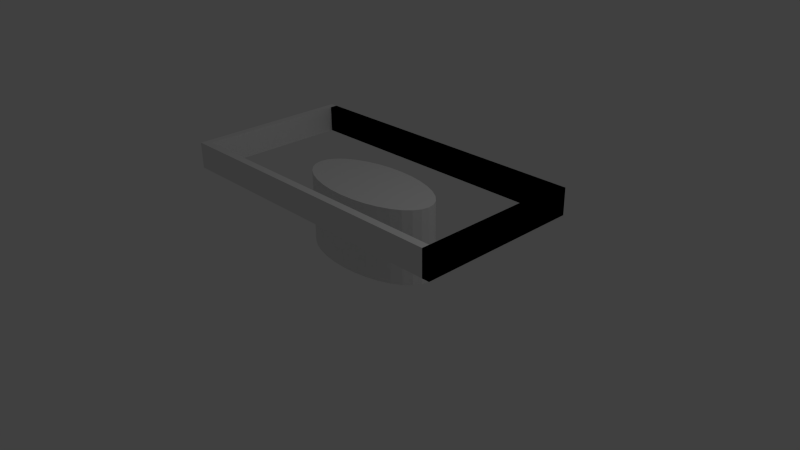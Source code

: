 # Source: mesa-borda.blend  (saved by Blender 2.64.0; exported with 4.5.12 LTS)
import bpy
from mathutils import Matrix  # noqa: F401  (used for matrix-valued properties, if any)

bpy.ops.wm.read_factory_settings(use_empty=True)
scene = bpy.context.scene
scene.name = 'Scene'

# ---- collections
col_collection_1 = bpy.data.collections.new('Collection 1'); scene.collection.children.link(col_collection_1)

# ---- world
world_world = bpy.data.worlds.new('World'); scene.world = world_world
world_world.color = (0.05088, 0.05088, 0.05088)
world_world.use_sun_shadow = False
world_world.sun_shadow_jitter_overblur = 0.0
world_world.cycles.sampling_method = 'MANUAL'
world_world.cycles.sample_map_resolution = 256

# ---- cameras
cam_camera = bpy.data.cameras.new('Camera')
cam_camera.clip_end = 100.0
cam_camera.lens = 35.0
cam_camera.sensor_width = 32.0
cam_camera.sensor_height = 18.0
cam_camera.ortho_scale = 7.314
cam_camera.dof.focus_distance = 0.0
cam_camera.dof.aperture_fstop = 128.0

# ---- lights
light_lamp = bpy.data.lights.new('Lamp', 'POINT')
light_lamp.transmission_factor = 0.0
light_lamp.cutoff_distance = 30.0
light_lamp.energy = 100.0
light_lamp.shadow_buffer_clip_start = 1.001
light_lamp.shadow_soft_size = 1.0
light_lamp.shadow_maximum_resolution = 0.006
light_lamp.use_absolute_resolution = True
light_lamp.cycles.use_multiple_importance_sampling = False

# ---- meshes
me_cube = bpy.data.meshes.new('Cube')
me_cube.from_pydata([(1.0, -43.0, -1.0), (1.0, 1.0, -1.0), (1.05, 1.0, -1.0), (1.05, -43.0, -1.0), (1.0, -43.0, 1.0), (1.0, 1.0, 1.0), (1.05, 1.0, 1.0), (1.05, -43.0, 1.0), (-1.0, -1.0, -1.0), (-1.0, 1.0, -1.0), (1.0, 1.0, -1.0), (1.0, -1.0, -1.0), (-1.0, -1.0, 1.0), (-1.0, 1.0, 1.0), (1.0, 1.0, 1.0), (1.0, -1.0, 1.0), (-1.05, -43.0, -1.0), (-1.05, 1.0, -1.0), (-1.0, 1.0, -1.0), (-1.0, -43.0, -1.0), (-1.05, -43.0, 1.0), (-1.05, 1.0, 1.0), (-1.0, 1.0, 1.0), (-1.0, -43.0, 1.0), (1.0, -43.0, -1.0), (1.0, 1.0, -1.0), (1.05, 1.0, -1.0), (1.05, -43.0, -1.0), (1.0, -43.0, 1.0), (1.0, 1.0, 1.0), (1.05, 1.0, 1.0), (1.05, -43.0, 1.0), (-1.0, -43.0, -1.0), (-1.0, -41.0, -1.0), (1.0, -41.0, -1.0), (1.0, -43.0, -1.0), (-1.0, -43.0, 1.0), (-1.0, -41.0, 1.0), (1.0, -41.0, 1.0), (1.0, -43.0, 1.0), (-1.0, -1.0, -1.0), (-1.0, 1.0, -1.0), (1.0, 1.0, -1.0), (1.0, -1.0, -1.0), (-1.0, -1.0, 1.0), (-1.0, 1.0, 1.0), (1.0, 1.0, 1.0), (1.0, -1.0, 1.0), (0.0, -11.0, -6.171), (0.0, -11.0, -0.4571), (0.09755, -11.19, -6.171), (0.09755, -11.19, -0.4571), (0.1913, -11.76, -6.171), (0.1913, -11.76, -0.4571), (0.2778, -12.69, -6.171), (0.2778, -12.69, -0.4571), (0.3536, -13.93, -6.171), (0.3536, -13.93, -0.4571), (0.4157, -15.44, -6.171), (0.4157, -15.44, -0.4571), (0.4619, -17.17, -6.171), (0.4619, -17.17, -0.4571), (0.4904, -19.05, -6.171), (0.4904, -19.05, -0.4571), (0.5, -21.0, -6.171), (0.5, -21.0, -0.4571), (0.4904, -22.95, -6.171), (0.4904, -22.95, -0.4571), (0.4619, -24.83, -6.171), (0.4619, -24.83, -0.4571), (0.4157, -26.56, -6.171), (0.4157, -26.56, -0.4571), (0.3536, -28.07, -6.171), (0.3536, -28.07, -0.4571), (0.2778, -29.31, -6.171), (0.2778, -29.31, -0.4571), (0.1913, -30.24, -6.171), (0.1913, -30.24, -0.4571), (0.09755, -30.81, -6.171), (0.09755, -30.81, -0.4571), (-1.629e-07, -31.0, -6.171), (-1.629e-07, -31.0, -0.4571), (-0.09755, -30.81, -6.171), (-0.09755, -30.81, -0.4571), (-0.1913, -30.24, -6.171), (-0.1913, -30.24, -0.4571), (-0.2778, -29.31, -6.171), (-0.2778, -29.31, -0.4571), (-0.3536, -28.07, -6.171), (-0.3536, -28.07, -0.4571), (-0.4157, -26.56, -6.171), (-0.4157, -26.56, -0.4571), (-0.4619, -24.83, -6.171), (-0.4619, -24.83, -0.4571), (-0.4904, -22.95, -6.171), (-0.4904, -22.95, -0.4571), (-0.5, -21.0, -6.171), (-0.5, -21.0, -0.4571), (-0.4904, -19.05, -6.171), (-0.4904, -19.05, -0.4571), (-0.4619, -17.17, -6.171), (-0.4619, -17.17, -0.4571), (-0.4157, -15.44, -6.171), (-0.4157, -15.44, -0.4571), (-0.3536, -13.93, -6.171), (-0.3536, -13.93, -0.4571), (-0.2778, -12.69, -6.171), (-0.2778, -12.69, -0.4571), (-0.1913, -11.76, -6.171), (-0.1913, -11.76, -0.4571), (-0.09754, -11.19, -6.171), (-0.09754, -11.19, -0.4571)], [], [(4, 5, 1, 0), (5, 6, 2, 1), (6, 7, 3, 2), (7, 4, 0, 3), (0, 1, 2, 3), (7, 6, 5, 4), (12, 13, 9, 8), (13, 14, 10, 9), (14, 15, 11, 10), (15, 12, 8, 11), (8, 9, 10, 11), (15, 14, 13, 12), (20, 21, 17, 16), (21, 22, 18, 17), (22, 23, 19, 18), (23, 20, 16, 19), (16, 17, 18, 19), (23, 22, 21, 20), (28, 29, 25, 24), (29, 30, 26, 25), (30, 31, 27, 26), (31, 28, 24, 27), (24, 25, 26, 27), (31, 30, 29, 28), (36, 37, 33, 32), (37, 38, 34, 33), (38, 39, 35, 34), (39, 36, 32, 35), (32, 33, 34, 35), (39, 38, 37, 36), (44, 45, 41, 40), (45, 46, 42, 41), (46, 47, 43, 42), (47, 44, 40, 43), (40, 41, 42, 43), (47, 46, 45, 44), (48, 49, 51, 50), (50, 51, 53, 52), (52, 53, 55, 54), (54, 55, 57, 56), (56, 57, 59, 58), (58, 59, 61, 60), (60, 61, 63, 62), (62, 63, 65, 64), (64, 65, 67, 66), (66, 67, 69, 68), (68, 69, 71, 70), (70, 71, 73, 72), (72, 73, 75, 74), (74, 75, 77, 76), (76, 77, 79, 78), (78, 79, 81, 80), (80, 81, 83, 82), (82, 83, 85, 84), (84, 85, 87, 86), (86, 87, 89, 88), (88, 89, 91, 90), (90, 91, 93, 92), (92, 93, 95, 94), (94, 95, 97, 96), (96, 97, 99, 98), (98, 99, 101, 100), (100, 101, 103, 102), (102, 103, 105, 104), (104, 105, 107, 106), (106, 107, 109, 108), (51, 49, 111, 109, 107, 105, 103, 101, 99, 97, 95, 93, 91, 89, 87, 85, 83, 81, 79, 77, 75, 73, 71, 69, 67, 65, 63, 61, 59, 57, 55, 53), (110, 111, 49, 48), (108, 109, 111, 110), (48, 50, 52, 54, 56, 58, 60, 62, 64, 66, 68, 70, 72, 74, 76, 78, 80, 82, 84, 86, 88, 90, 92, 94, 96, 98, 100, 102, 104, 106, 108, 110)])
me_cube.use_remesh_preserve_volume = False
me_cube.use_remesh_preserve_attributes = False
me_cube.use_mirror_vertex_groups = False
me_cube.update()

# ---- objects
ob_cube_001 = bpy.data.objects.new('Cube.001', me_cube)
ob_lamp = bpy.data.objects.new('Lamp', light_lamp)
ob_camera = bpy.data.objects.new('Camera', cam_camera)

# ---- transforms, parenting, visibility, modifiers, constraints
ob_cube_001.location = (0.0, 1.05, 1.08)
ob_cube_001.scale = (2.0, 0.05, 0.175)
ob_cube_001.lineart.crease_threshold = 0.0
ob_lamp.location = (4.076, 1.005, 5.904)
ob_lamp.rotation_euler = (0.6503, 0.05522, 1.866)
ob_lamp.lock_rotations_4d = False
ob_lamp.empty_display_type = 'ARROWS'
ob_lamp.color = (0.0, 0.0, 0.0, 0.0)
ob_lamp.lineart.crease_threshold = 0.0
ob_camera.location = (7.481, -6.508, 5.344)
ob_camera.rotation_euler = (1.109, 0.01082, 0.8149)
ob_camera.lock_rotations_4d = False
ob_camera.empty_display_type = 'ARROWS'
ob_camera.color = (0.0, 0.0, 0.0, 0.0)
ob_camera.display_type = 'WIRE'
ob_camera.lineart.crease_threshold = 0.0

# ---- collection membership
col_collection_1.objects.link(ob_cube_001)
col_collection_1.objects.link(ob_lamp)
col_collection_1.objects.link(ob_camera)

# ---- scene / render settings (as saved in the file)
scene.camera = ob_camera
scene.frame_start = 1; scene.frame_end = 250; scene.frame_set(0)
scene.render.engine = 'BLENDER_EEVEE_NEXT'
scene.render.image_settings.color_mode = 'RGB'
scene.render.image_settings.compression = 90
scene.render.resolution_percentage = 50
scene.render.dither_intensity = 0.0
scene.render.bake_margin = 2
scene.render.bake_bias = 0.0
scene.cycles.use_denoising = False
scene.cycles.samples = 10
scene.cycles.sampling_pattern = 'TABULATED_SOBOL'
scene.cycles.light_sampling_threshold = 0.0
scene.cycles.use_adaptive_sampling = False
scene.cycles.use_light_tree = False
scene.cycles.blur_glossy = 0.0
scene.cycles.volume_bounces = 1
scene.cycles.pixel_filter_type = 'GAUSSIAN'
scene.cycles.sample_clamp_indirect = 0.0
scene.view_settings.view_transform = 'Standard'
bpy.context.view_layer.update()
